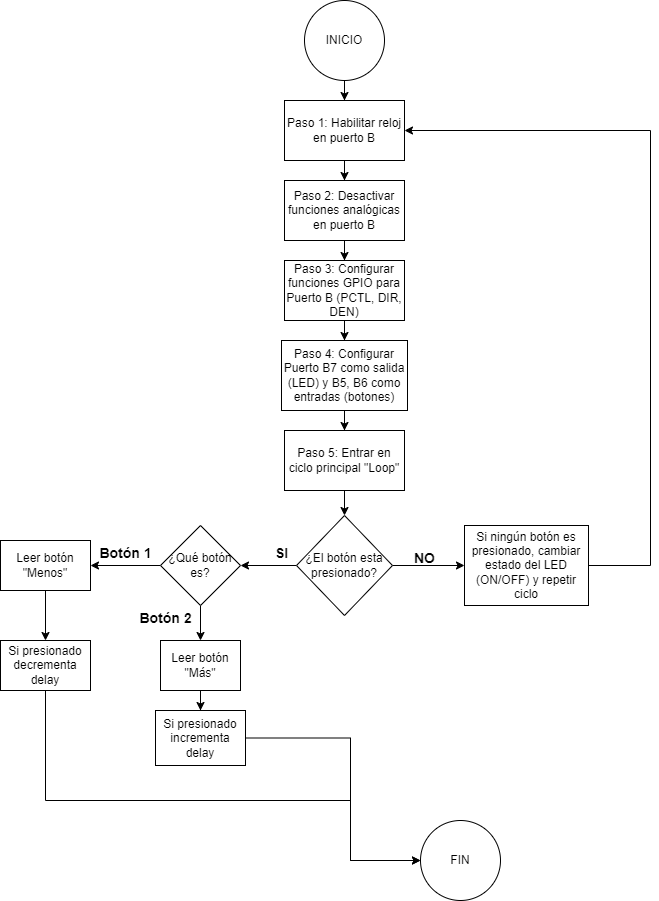

The diagram above was exported from draw.io. Its source (the exported page's mxGraphModel, read from the mxfile embedded in the PNG):
<mxGraphModel dx="1290" dy="530" grid="1" gridSize="10" guides="1" tooltips="1" connect="1" arrows="1" fold="1" page="1" pageScale="1" pageWidth="827" pageHeight="1169" math="0" shadow="0">
  <root>
    <mxCell id="0" />
    <mxCell id="1" parent="0" />
    <mxCell id="9MuTuGKShdN3brfDysBa-2" value="" style="edgeStyle=orthogonalEdgeStyle;rounded=0;orthogonalLoop=1;jettySize=auto;html=1;" edge="1" parent="1" source="bZItwcLW9h99V4QS5oKV-1" target="9MuTuGKShdN3brfDysBa-1">
      <mxGeometry relative="1" as="geometry" />
    </mxCell>
    <mxCell id="bZItwcLW9h99V4QS5oKV-1" value="INICIO" style="ellipse;whiteSpace=wrap;html=1;aspect=fixed;" parent="1" vertex="1">
      <mxGeometry x="334" y="20" width="80" height="80" as="geometry" />
    </mxCell>
    <mxCell id="bZItwcLW9h99V4QS5oKV-38" value="FIN" style="ellipse;whiteSpace=wrap;html=1;" parent="1" vertex="1">
      <mxGeometry x="450" y="840" width="80" height="80" as="geometry" />
    </mxCell>
    <mxCell id="9MuTuGKShdN3brfDysBa-4" value="" style="edgeStyle=orthogonalEdgeStyle;rounded=0;orthogonalLoop=1;jettySize=auto;html=1;" edge="1" parent="1" source="9MuTuGKShdN3brfDysBa-1" target="9MuTuGKShdN3brfDysBa-3">
      <mxGeometry relative="1" as="geometry" />
    </mxCell>
    <mxCell id="9MuTuGKShdN3brfDysBa-1" value="Paso 1: Habilitar reloj en puerto B" style="whiteSpace=wrap;html=1;" vertex="1" parent="1">
      <mxGeometry x="314" y="120" width="120" height="60" as="geometry" />
    </mxCell>
    <mxCell id="9MuTuGKShdN3brfDysBa-6" value="" style="edgeStyle=orthogonalEdgeStyle;rounded=0;orthogonalLoop=1;jettySize=auto;html=1;" edge="1" parent="1" source="9MuTuGKShdN3brfDysBa-3" target="9MuTuGKShdN3brfDysBa-5">
      <mxGeometry relative="1" as="geometry" />
    </mxCell>
    <mxCell id="9MuTuGKShdN3brfDysBa-3" value="Paso 2: Desactivar funciones analógicas en puerto B" style="whiteSpace=wrap;html=1;" vertex="1" parent="1">
      <mxGeometry x="314" y="200" width="120" height="60" as="geometry" />
    </mxCell>
    <mxCell id="9MuTuGKShdN3brfDysBa-8" value="" style="edgeStyle=orthogonalEdgeStyle;rounded=0;orthogonalLoop=1;jettySize=auto;html=1;" edge="1" parent="1" source="9MuTuGKShdN3brfDysBa-5" target="9MuTuGKShdN3brfDysBa-7">
      <mxGeometry relative="1" as="geometry" />
    </mxCell>
    <mxCell id="9MuTuGKShdN3brfDysBa-5" value="Paso 3:&amp;nbsp;Configurar funciones GPIO&amp;nbsp;para Puerto B (PCTL, DIR, DEN) " style="whiteSpace=wrap;html=1;" vertex="1" parent="1">
      <mxGeometry x="314" y="280" width="120" height="60" as="geometry" />
    </mxCell>
    <mxCell id="9MuTuGKShdN3brfDysBa-10" value="" style="edgeStyle=orthogonalEdgeStyle;rounded=0;orthogonalLoop=1;jettySize=auto;html=1;" edge="1" parent="1" source="9MuTuGKShdN3brfDysBa-7" target="9MuTuGKShdN3brfDysBa-9">
      <mxGeometry relative="1" as="geometry" />
    </mxCell>
    <mxCell id="9MuTuGKShdN3brfDysBa-7" value="Paso 4:&amp;nbsp;Configurar Puerto B7 como salida (LED) y B5, B6 como entradas (botones)" style="whiteSpace=wrap;html=1;" vertex="1" parent="1">
      <mxGeometry x="311" y="360" width="126" height="70" as="geometry" />
    </mxCell>
    <mxCell id="9MuTuGKShdN3brfDysBa-12" value="" style="edgeStyle=orthogonalEdgeStyle;rounded=0;orthogonalLoop=1;jettySize=auto;html=1;" edge="1" parent="1" source="9MuTuGKShdN3brfDysBa-9" target="9MuTuGKShdN3brfDysBa-11">
      <mxGeometry relative="1" as="geometry" />
    </mxCell>
    <mxCell id="9MuTuGKShdN3brfDysBa-9" value="Paso 5: Entrar en ciclo principal&amp;nbsp;&lt;span class=&quot;hljs-string&quot;&gt;&quot;Loop&quot;&lt;/span&gt;" style="whiteSpace=wrap;html=1;" vertex="1" parent="1">
      <mxGeometry x="314" y="450" width="120" height="60" as="geometry" />
    </mxCell>
    <mxCell id="9MuTuGKShdN3brfDysBa-17" value="" style="edgeStyle=orthogonalEdgeStyle;rounded=0;orthogonalLoop=1;jettySize=auto;html=1;" edge="1" parent="1" source="9MuTuGKShdN3brfDysBa-11" target="9MuTuGKShdN3brfDysBa-16">
      <mxGeometry relative="1" as="geometry" />
    </mxCell>
    <mxCell id="9MuTuGKShdN3brfDysBa-29" value="" style="edgeStyle=orthogonalEdgeStyle;rounded=0;orthogonalLoop=1;jettySize=auto;html=1;" edge="1" parent="1" source="9MuTuGKShdN3brfDysBa-11" target="9MuTuGKShdN3brfDysBa-28">
      <mxGeometry relative="1" as="geometry" />
    </mxCell>
    <mxCell id="9MuTuGKShdN3brfDysBa-11" value="¿El botón esta presionado?" style="rhombus;whiteSpace=wrap;html=1;" vertex="1" parent="1">
      <mxGeometry x="326" y="535" width="96" height="100" as="geometry" />
    </mxCell>
    <mxCell id="9MuTuGKShdN3brfDysBa-13" value="&lt;font style=&quot;font-size: 14px;&quot;&gt;SI&lt;/font&gt;" style="text;strokeColor=none;fillColor=none;html=1;fontSize=24;fontStyle=1;verticalAlign=middle;align=center;" vertex="1" parent="1">
      <mxGeometry x="296" y="560" width="30" height="20" as="geometry" />
    </mxCell>
    <mxCell id="9MuTuGKShdN3brfDysBa-19" value="" style="edgeStyle=orthogonalEdgeStyle;rounded=0;orthogonalLoop=1;jettySize=auto;html=1;" edge="1" parent="1" source="9MuTuGKShdN3brfDysBa-16" target="9MuTuGKShdN3brfDysBa-18">
      <mxGeometry relative="1" as="geometry" />
    </mxCell>
    <mxCell id="9MuTuGKShdN3brfDysBa-24" value="" style="edgeStyle=orthogonalEdgeStyle;rounded=0;orthogonalLoop=1;jettySize=auto;html=1;" edge="1" parent="1" source="9MuTuGKShdN3brfDysBa-16" target="9MuTuGKShdN3brfDysBa-23">
      <mxGeometry relative="1" as="geometry" />
    </mxCell>
    <mxCell id="9MuTuGKShdN3brfDysBa-16" value="¿Qué botón es?" style="rhombus;whiteSpace=wrap;html=1;" vertex="1" parent="1">
      <mxGeometry x="190" y="545" width="80" height="80" as="geometry" />
    </mxCell>
    <mxCell id="9MuTuGKShdN3brfDysBa-22" value="" style="edgeStyle=orthogonalEdgeStyle;rounded=0;orthogonalLoop=1;jettySize=auto;html=1;" edge="1" parent="1" source="9MuTuGKShdN3brfDysBa-18" target="9MuTuGKShdN3brfDysBa-21">
      <mxGeometry relative="1" as="geometry" />
    </mxCell>
    <mxCell id="9MuTuGKShdN3brfDysBa-18" value="Leer botón &lt;span class=&quot;hljs-string&quot;&gt;&quot;Menos&quot;&lt;/span&gt;" style="whiteSpace=wrap;html=1;" vertex="1" parent="1">
      <mxGeometry x="30" y="560" width="90" height="50" as="geometry" />
    </mxCell>
    <mxCell id="9MuTuGKShdN3brfDysBa-20" value="&lt;font style=&quot;font-size: 14px;&quot;&gt;Botón 1&lt;/font&gt;" style="text;strokeColor=none;fillColor=none;html=1;fontSize=24;fontStyle=1;verticalAlign=middle;align=center;" vertex="1" parent="1">
      <mxGeometry x="140" y="560" width="30" height="20" as="geometry" />
    </mxCell>
    <mxCell id="9MuTuGKShdN3brfDysBa-33" style="edgeStyle=orthogonalEdgeStyle;rounded=0;orthogonalLoop=1;jettySize=auto;html=1;entryX=0;entryY=0.5;entryDx=0;entryDy=0;" edge="1" parent="1" source="9MuTuGKShdN3brfDysBa-21" target="bZItwcLW9h99V4QS5oKV-38">
      <mxGeometry relative="1" as="geometry">
        <Array as="points">
          <mxPoint x="75" y="820" />
          <mxPoint x="380" y="820" />
          <mxPoint x="380" y="880" />
        </Array>
      </mxGeometry>
    </mxCell>
    <mxCell id="9MuTuGKShdN3brfDysBa-21" value="Si presionado decrementa delay" style="whiteSpace=wrap;html=1;" vertex="1" parent="1">
      <mxGeometry x="30" y="660" width="90" height="50" as="geometry" />
    </mxCell>
    <mxCell id="9MuTuGKShdN3brfDysBa-27" value="" style="edgeStyle=orthogonalEdgeStyle;rounded=0;orthogonalLoop=1;jettySize=auto;html=1;" edge="1" parent="1" source="9MuTuGKShdN3brfDysBa-23" target="9MuTuGKShdN3brfDysBa-26">
      <mxGeometry relative="1" as="geometry" />
    </mxCell>
    <mxCell id="9MuTuGKShdN3brfDysBa-23" value="Leer botón &lt;span class=&quot;hljs-string&quot;&gt;&quot;Más&quot;&lt;/span&gt;" style="whiteSpace=wrap;html=1;" vertex="1" parent="1">
      <mxGeometry x="190" y="660" width="80" height="50" as="geometry" />
    </mxCell>
    <mxCell id="9MuTuGKShdN3brfDysBa-25" value="&lt;font style=&quot;font-size: 14px;&quot;&gt;Botón 2&lt;/font&gt;" style="text;strokeColor=none;fillColor=none;html=1;fontSize=24;fontStyle=1;verticalAlign=middle;align=center;" vertex="1" parent="1">
      <mxGeometry x="180" y="625" width="30" height="20" as="geometry" />
    </mxCell>
    <mxCell id="9MuTuGKShdN3brfDysBa-35" style="edgeStyle=orthogonalEdgeStyle;rounded=0;orthogonalLoop=1;jettySize=auto;html=1;entryX=0;entryY=0.5;entryDx=0;entryDy=0;" edge="1" parent="1" source="9MuTuGKShdN3brfDysBa-26" target="bZItwcLW9h99V4QS5oKV-38">
      <mxGeometry relative="1" as="geometry">
        <Array as="points">
          <mxPoint x="380" y="758" />
          <mxPoint x="380" y="880" />
        </Array>
      </mxGeometry>
    </mxCell>
    <mxCell id="9MuTuGKShdN3brfDysBa-26" value="Si presionado incrementa delay" style="whiteSpace=wrap;html=1;" vertex="1" parent="1">
      <mxGeometry x="185" y="730" width="90" height="55" as="geometry" />
    </mxCell>
    <mxCell id="9MuTuGKShdN3brfDysBa-31" style="edgeStyle=orthogonalEdgeStyle;rounded=0;orthogonalLoop=1;jettySize=auto;html=1;entryX=1;entryY=0.5;entryDx=0;entryDy=0;" edge="1" parent="1" source="9MuTuGKShdN3brfDysBa-28" target="9MuTuGKShdN3brfDysBa-1">
      <mxGeometry relative="1" as="geometry">
        <Array as="points">
          <mxPoint x="680" y="585" />
          <mxPoint x="680" y="150" />
        </Array>
      </mxGeometry>
    </mxCell>
    <mxCell id="9MuTuGKShdN3brfDysBa-28" value="Si ningún botón es presionado, cambiar estado del LED (ON/OFF) y repetir ciclo" style="whiteSpace=wrap;html=1;" vertex="1" parent="1">
      <mxGeometry x="494" y="545" width="124" height="80" as="geometry" />
    </mxCell>
    <mxCell id="9MuTuGKShdN3brfDysBa-30" value="&lt;font style=&quot;font-size: 14px;&quot;&gt;NO&lt;/font&gt;" style="text;strokeColor=none;fillColor=none;html=1;fontSize=24;fontStyle=1;verticalAlign=middle;align=center;" vertex="1" parent="1">
      <mxGeometry x="439" y="565" width="30" height="20" as="geometry" />
    </mxCell>
  </root>
</mxGraphModel>